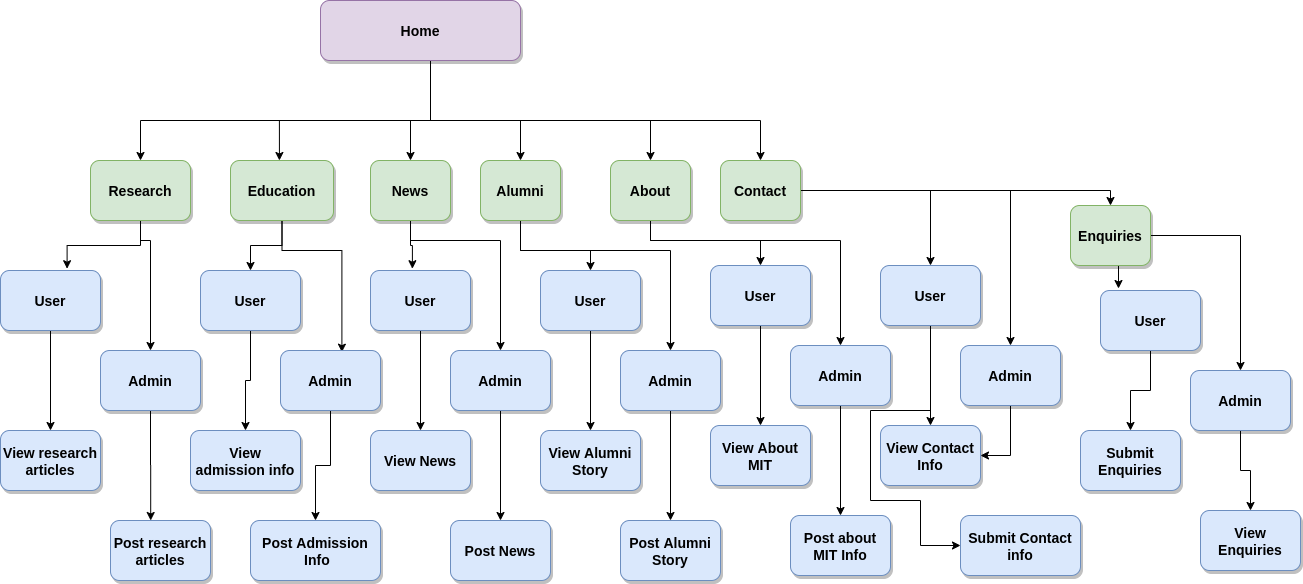

The diagram above was exported from draw.io. Its source (the exported page's mxGraphModel, read from the mxfile embedded in the PNG):
<mxGraphModel dx="1108" dy="521" grid="1" gridSize="10" guides="1" tooltips="1" connect="1" arrows="1" fold="1" page="1" pageScale="1.5" pageWidth="1169" pageHeight="827" background="#ffffff" math="0" shadow="0">
  <root>
    <mxCell id="0" />
    <mxCell id="1" parent="0" />
    <mxCell id="Nfmo1hOWTiilvQlvgcuu-56" style="edgeStyle=orthogonalEdgeStyle;rounded=0;orthogonalLoop=1;jettySize=auto;html=1;entryX=0.475;entryY=0;entryDx=0;entryDy=0;entryPerimeter=0;" parent="1" source="2" target="Nfmo1hOWTiilvQlvgcuu-55" edge="1">
      <mxGeometry relative="1" as="geometry">
        <mxPoint x="772" y="350" as="targetPoint" />
        <Array as="points">
          <mxPoint x="670" y="320" />
          <mxPoint x="519" y="320" />
        </Array>
      </mxGeometry>
    </mxCell>
    <mxCell id="Nfmo1hOWTiilvQlvgcuu-60" style="edgeStyle=orthogonalEdgeStyle;rounded=0;orthogonalLoop=1;jettySize=auto;html=1;" parent="1" source="2" target="Nfmo1hOWTiilvQlvgcuu-59" edge="1">
      <mxGeometry relative="1" as="geometry">
        <Array as="points">
          <mxPoint x="670" y="320" />
          <mxPoint x="650" y="320" />
        </Array>
      </mxGeometry>
    </mxCell>
    <mxCell id="Nfmo1hOWTiilvQlvgcuu-62" style="edgeStyle=orthogonalEdgeStyle;rounded=0;orthogonalLoop=1;jettySize=auto;html=1;entryX=0.5;entryY=0;entryDx=0;entryDy=0;" parent="1" source="2" target="Nfmo1hOWTiilvQlvgcuu-57" edge="1">
      <mxGeometry relative="1" as="geometry">
        <Array as="points">
          <mxPoint x="670" y="320" />
          <mxPoint x="380" y="320" />
        </Array>
      </mxGeometry>
    </mxCell>
    <mxCell id="Nfmo1hOWTiilvQlvgcuu-67" style="edgeStyle=orthogonalEdgeStyle;rounded=0;orthogonalLoop=1;jettySize=auto;html=1;entryX=0.5;entryY=0;entryDx=0;entryDy=0;" parent="1" source="2" target="Nfmo1hOWTiilvQlvgcuu-64" edge="1">
      <mxGeometry relative="1" as="geometry">
        <Array as="points">
          <mxPoint x="670" y="320" />
          <mxPoint x="890" y="320" />
        </Array>
      </mxGeometry>
    </mxCell>
    <mxCell id="Nfmo1hOWTiilvQlvgcuu-68" style="edgeStyle=orthogonalEdgeStyle;rounded=0;orthogonalLoop=1;jettySize=auto;html=1;entryX=0.5;entryY=0;entryDx=0;entryDy=0;" parent="1" source="2" target="Nfmo1hOWTiilvQlvgcuu-65" edge="1">
      <mxGeometry relative="1" as="geometry">
        <Array as="points">
          <mxPoint x="670" y="320" />
          <mxPoint x="1000" y="320" />
        </Array>
      </mxGeometry>
    </mxCell>
    <mxCell id="Nfmo1hOWTiilvQlvgcuu-69" style="edgeStyle=orthogonalEdgeStyle;rounded=0;orthogonalLoop=1;jettySize=auto;html=1;entryX=0.5;entryY=0;entryDx=0;entryDy=0;" parent="1" source="2" target="Nfmo1hOWTiilvQlvgcuu-63" edge="1">
      <mxGeometry relative="1" as="geometry">
        <Array as="points">
          <mxPoint x="670" y="320" />
          <mxPoint x="760" y="320" />
        </Array>
      </mxGeometry>
    </mxCell>
    <mxCell id="2" value="Home" style="rounded=1;fillColor=#e1d5e7;strokeColor=#9673a6;shadow=1;fontStyle=1;fontSize=14;" parent="1" vertex="1">
      <mxGeometry x="560" y="200" width="200" height="60" as="geometry" />
    </mxCell>
    <mxCell id="Nfmo1hOWTiilvQlvgcuu-90" style="edgeStyle=orthogonalEdgeStyle;rounded=0;orthogonalLoop=1;jettySize=auto;html=1;exitX=0.5;exitY=1;exitDx=0;exitDy=0;entryX=0.5;entryY=0;entryDx=0;entryDy=0;" parent="1" source="Nfmo1hOWTiilvQlvgcuu-55" target="Nfmo1hOWTiilvQlvgcuu-86" edge="1">
      <mxGeometry relative="1" as="geometry" />
    </mxCell>
    <mxCell id="Nfmo1hOWTiilvQlvgcuu-91" style="edgeStyle=orthogonalEdgeStyle;rounded=0;orthogonalLoop=1;jettySize=auto;html=1;entryX=0.614;entryY=0.028;entryDx=0;entryDy=0;entryPerimeter=0;" parent="1" source="Nfmo1hOWTiilvQlvgcuu-55" target="Nfmo1hOWTiilvQlvgcuu-87" edge="1">
      <mxGeometry relative="1" as="geometry">
        <Array as="points">
          <mxPoint x="521" y="450" />
          <mxPoint x="581" y="450" />
        </Array>
      </mxGeometry>
    </mxCell>
    <mxCell id="Nfmo1hOWTiilvQlvgcuu-55" value="Education" style="rounded=1;fillColor=#d5e8d4;strokeColor=#82b366;shadow=1;fontStyle=1;fontSize=14;" parent="1" vertex="1">
      <mxGeometry x="470" y="360" width="103" height="60" as="geometry" />
    </mxCell>
    <mxCell id="Nfmo1hOWTiilvQlvgcuu-80" style="edgeStyle=orthogonalEdgeStyle;rounded=0;orthogonalLoop=1;jettySize=auto;html=1;exitX=0.5;exitY=1;exitDx=0;exitDy=0;entryX=0.666;entryY=-0.03;entryDx=0;entryDy=0;entryPerimeter=0;" parent="1" source="Nfmo1hOWTiilvQlvgcuu-57" target="Nfmo1hOWTiilvQlvgcuu-78" edge="1">
      <mxGeometry relative="1" as="geometry" />
    </mxCell>
    <mxCell id="Nfmo1hOWTiilvQlvgcuu-81" style="edgeStyle=orthogonalEdgeStyle;rounded=0;orthogonalLoop=1;jettySize=auto;html=1;entryX=0.5;entryY=0;entryDx=0;entryDy=0;" parent="1" source="Nfmo1hOWTiilvQlvgcuu-57" target="Nfmo1hOWTiilvQlvgcuu-79" edge="1">
      <mxGeometry relative="1" as="geometry">
        <Array as="points">
          <mxPoint x="380" y="440" />
          <mxPoint x="390" y="440" />
        </Array>
      </mxGeometry>
    </mxCell>
    <mxCell id="Nfmo1hOWTiilvQlvgcuu-57" value="Research" style="rounded=1;fillColor=#d5e8d4;strokeColor=#82b366;shadow=1;fontStyle=1;fontSize=14;" parent="1" vertex="1">
      <mxGeometry x="330" y="360" width="100" height="60" as="geometry" />
    </mxCell>
    <mxCell id="Nfmo1hOWTiilvQlvgcuu-110" style="edgeStyle=orthogonalEdgeStyle;rounded=0;orthogonalLoop=1;jettySize=auto;html=1;exitX=0.5;exitY=1;exitDx=0;exitDy=0;entryX=0.419;entryY=-0.03;entryDx=0;entryDy=0;entryPerimeter=0;" parent="1" source="Nfmo1hOWTiilvQlvgcuu-59" target="Nfmo1hOWTiilvQlvgcuu-94" edge="1">
      <mxGeometry relative="1" as="geometry">
        <Array as="points">
          <mxPoint x="650" y="445" />
          <mxPoint x="652" y="445" />
        </Array>
      </mxGeometry>
    </mxCell>
    <mxCell id="Nfmo1hOWTiilvQlvgcuu-111" style="edgeStyle=orthogonalEdgeStyle;rounded=0;orthogonalLoop=1;jettySize=auto;html=1;entryX=0.5;entryY=0;entryDx=0;entryDy=0;" parent="1" source="Nfmo1hOWTiilvQlvgcuu-59" target="Nfmo1hOWTiilvQlvgcuu-95" edge="1">
      <mxGeometry relative="1" as="geometry">
        <Array as="points">
          <mxPoint x="650" y="440" />
          <mxPoint x="740" y="440" />
        </Array>
      </mxGeometry>
    </mxCell>
    <mxCell id="Nfmo1hOWTiilvQlvgcuu-59" value="News" style="rounded=1;fillColor=#d5e8d4;strokeColor=#82b366;shadow=1;fontStyle=1;fontSize=14;" parent="1" vertex="1">
      <mxGeometry x="610" y="360" width="80" height="60" as="geometry" />
    </mxCell>
    <mxCell id="Nfmo1hOWTiilvQlvgcuu-114" style="edgeStyle=orthogonalEdgeStyle;rounded=0;orthogonalLoop=1;jettySize=auto;html=1;entryX=0.5;entryY=0;entryDx=0;entryDy=0;" parent="1" source="Nfmo1hOWTiilvQlvgcuu-63" target="Nfmo1hOWTiilvQlvgcuu-98" edge="1">
      <mxGeometry relative="1" as="geometry">
        <Array as="points">
          <mxPoint x="760" y="450" />
          <mxPoint x="830" y="450" />
        </Array>
      </mxGeometry>
    </mxCell>
    <mxCell id="Nfmo1hOWTiilvQlvgcuu-115" style="edgeStyle=orthogonalEdgeStyle;rounded=0;orthogonalLoop=1;jettySize=auto;html=1;entryX=0.5;entryY=0;entryDx=0;entryDy=0;" parent="1" source="Nfmo1hOWTiilvQlvgcuu-63" target="Nfmo1hOWTiilvQlvgcuu-99" edge="1">
      <mxGeometry relative="1" as="geometry">
        <Array as="points">
          <mxPoint x="760" y="450" />
          <mxPoint x="910" y="450" />
        </Array>
      </mxGeometry>
    </mxCell>
    <mxCell id="Nfmo1hOWTiilvQlvgcuu-63" value="Alumni" style="rounded=1;fillColor=#d5e8d4;strokeColor=#82b366;shadow=1;fontStyle=1;fontSize=14;" parent="1" vertex="1">
      <mxGeometry x="720" y="360" width="80" height="60" as="geometry" />
    </mxCell>
    <mxCell id="Nfmo1hOWTiilvQlvgcuu-118" style="edgeStyle=orthogonalEdgeStyle;rounded=0;orthogonalLoop=1;jettySize=auto;html=1;entryX=0.5;entryY=0;entryDx=0;entryDy=0;" parent="1" source="Nfmo1hOWTiilvQlvgcuu-64" target="Nfmo1hOWTiilvQlvgcuu-102" edge="1">
      <mxGeometry relative="1" as="geometry">
        <Array as="points">
          <mxPoint x="890" y="440" />
          <mxPoint x="1000" y="440" />
        </Array>
      </mxGeometry>
    </mxCell>
    <mxCell id="Nfmo1hOWTiilvQlvgcuu-119" style="edgeStyle=orthogonalEdgeStyle;rounded=0;orthogonalLoop=1;jettySize=auto;html=1;entryX=0.5;entryY=0;entryDx=0;entryDy=0;" parent="1" source="Nfmo1hOWTiilvQlvgcuu-64" target="Nfmo1hOWTiilvQlvgcuu-103" edge="1">
      <mxGeometry relative="1" as="geometry">
        <Array as="points">
          <mxPoint x="890" y="440" />
          <mxPoint x="1080" y="440" />
        </Array>
      </mxGeometry>
    </mxCell>
    <mxCell id="Nfmo1hOWTiilvQlvgcuu-64" value="About" style="rounded=1;fillColor=#d5e8d4;strokeColor=#82b366;shadow=1;fontStyle=1;fontSize=14;" parent="1" vertex="1">
      <mxGeometry x="850" y="360" width="80" height="60" as="geometry" />
    </mxCell>
    <mxCell id="Nfmo1hOWTiilvQlvgcuu-122" style="edgeStyle=orthogonalEdgeStyle;rounded=0;orthogonalLoop=1;jettySize=auto;html=1;entryX=0.5;entryY=0;entryDx=0;entryDy=0;" parent="1" source="Nfmo1hOWTiilvQlvgcuu-65" target="Nfmo1hOWTiilvQlvgcuu-106" edge="1">
      <mxGeometry relative="1" as="geometry" />
    </mxCell>
    <mxCell id="Nfmo1hOWTiilvQlvgcuu-123" style="edgeStyle=orthogonalEdgeStyle;rounded=0;orthogonalLoop=1;jettySize=auto;html=1;" parent="1" source="Nfmo1hOWTiilvQlvgcuu-65" target="Nfmo1hOWTiilvQlvgcuu-107" edge="1">
      <mxGeometry relative="1" as="geometry" />
    </mxCell>
    <mxCell id="smNeFgsI2kCTvxrpj3L5-3" style="edgeStyle=orthogonalEdgeStyle;rounded=0;orthogonalLoop=1;jettySize=auto;html=1;entryX=0.5;entryY=0;entryDx=0;entryDy=0;" edge="1" parent="1" source="Nfmo1hOWTiilvQlvgcuu-65" target="smNeFgsI2kCTvxrpj3L5-2">
      <mxGeometry relative="1" as="geometry">
        <Array as="points">
          <mxPoint x="1350" y="390" />
        </Array>
      </mxGeometry>
    </mxCell>
    <mxCell id="Nfmo1hOWTiilvQlvgcuu-65" value="Contact" style="rounded=1;fillColor=#d5e8d4;strokeColor=#82b366;shadow=1;fontStyle=1;fontSize=14;" parent="1" vertex="1">
      <mxGeometry x="960" y="360" width="80" height="60" as="geometry" />
    </mxCell>
    <mxCell id="Nfmo1hOWTiilvQlvgcuu-85" style="edgeStyle=orthogonalEdgeStyle;rounded=0;orthogonalLoop=1;jettySize=auto;html=1;exitX=0.5;exitY=1;exitDx=0;exitDy=0;entryX=0.5;entryY=0;entryDx=0;entryDy=0;" parent="1" source="Nfmo1hOWTiilvQlvgcuu-78" target="Nfmo1hOWTiilvQlvgcuu-82" edge="1">
      <mxGeometry relative="1" as="geometry" />
    </mxCell>
    <mxCell id="Nfmo1hOWTiilvQlvgcuu-78" value="User" style="rounded=1;fillColor=#dae8fc;strokeColor=#6c8ebf;shadow=1;fontStyle=1;fontSize=14;" parent="1" vertex="1">
      <mxGeometry x="240" y="470" width="100" height="60" as="geometry" />
    </mxCell>
    <mxCell id="Nfmo1hOWTiilvQlvgcuu-84" style="edgeStyle=orthogonalEdgeStyle;rounded=0;orthogonalLoop=1;jettySize=auto;html=1;exitX=0.5;exitY=1;exitDx=0;exitDy=0;entryX=0.402;entryY=0;entryDx=0;entryDy=0;entryPerimeter=0;" parent="1" source="Nfmo1hOWTiilvQlvgcuu-79" target="Nfmo1hOWTiilvQlvgcuu-83" edge="1">
      <mxGeometry relative="1" as="geometry" />
    </mxCell>
    <mxCell id="Nfmo1hOWTiilvQlvgcuu-79" value="Admin" style="rounded=1;fillColor=#dae8fc;strokeColor=#6c8ebf;shadow=1;fontStyle=1;fontSize=14;" parent="1" vertex="1">
      <mxGeometry x="340" y="550" width="100" height="60" as="geometry" />
    </mxCell>
    <mxCell id="Nfmo1hOWTiilvQlvgcuu-82" value="View research &#10;articles" style="rounded=1;fillColor=#dae8fc;strokeColor=#6c8ebf;shadow=1;fontStyle=1;fontSize=14;" parent="1" vertex="1">
      <mxGeometry x="240" y="630" width="100" height="60" as="geometry" />
    </mxCell>
    <mxCell id="Nfmo1hOWTiilvQlvgcuu-83" value="Post research&#10;articles" style="rounded=1;fillColor=#dae8fc;strokeColor=#6c8ebf;shadow=1;fontStyle=1;fontSize=14;" parent="1" vertex="1">
      <mxGeometry x="350" y="720" width="100" height="60" as="geometry" />
    </mxCell>
    <mxCell id="Nfmo1hOWTiilvQlvgcuu-92" style="edgeStyle=orthogonalEdgeStyle;rounded=0;orthogonalLoop=1;jettySize=auto;html=1;exitX=0.5;exitY=1;exitDx=0;exitDy=0;entryX=0.5;entryY=0;entryDx=0;entryDy=0;" parent="1" source="Nfmo1hOWTiilvQlvgcuu-86" target="Nfmo1hOWTiilvQlvgcuu-88" edge="1">
      <mxGeometry relative="1" as="geometry" />
    </mxCell>
    <mxCell id="Nfmo1hOWTiilvQlvgcuu-86" value="User" style="rounded=1;fillColor=#dae8fc;strokeColor=#6c8ebf;shadow=1;fontStyle=1;fontSize=14;" parent="1" vertex="1">
      <mxGeometry x="440" y="470" width="100" height="60" as="geometry" />
    </mxCell>
    <mxCell id="Nfmo1hOWTiilvQlvgcuu-93" style="edgeStyle=orthogonalEdgeStyle;rounded=0;orthogonalLoop=1;jettySize=auto;html=1;entryX=0.5;entryY=0;entryDx=0;entryDy=0;" parent="1" source="Nfmo1hOWTiilvQlvgcuu-87" target="Nfmo1hOWTiilvQlvgcuu-89" edge="1">
      <mxGeometry relative="1" as="geometry" />
    </mxCell>
    <mxCell id="Nfmo1hOWTiilvQlvgcuu-87" value="Admin" style="rounded=1;fillColor=#dae8fc;strokeColor=#6c8ebf;shadow=1;fontStyle=1;fontSize=14;" parent="1" vertex="1">
      <mxGeometry x="520" y="550" width="100" height="60" as="geometry" />
    </mxCell>
    <mxCell id="Nfmo1hOWTiilvQlvgcuu-88" value="View &#10;admission info" style="rounded=1;fillColor=#dae8fc;strokeColor=#6c8ebf;shadow=1;fontStyle=1;fontSize=14;" parent="1" vertex="1">
      <mxGeometry x="430" y="630" width="110" height="60" as="geometry" />
    </mxCell>
    <mxCell id="Nfmo1hOWTiilvQlvgcuu-89" value="Post Admission&#10; Info" style="rounded=1;fillColor=#dae8fc;strokeColor=#6c8ebf;shadow=1;fontStyle=1;fontSize=14;" parent="1" vertex="1">
      <mxGeometry x="490" y="720" width="130" height="60" as="geometry" />
    </mxCell>
    <mxCell id="Nfmo1hOWTiilvQlvgcuu-112" style="edgeStyle=orthogonalEdgeStyle;rounded=0;orthogonalLoop=1;jettySize=auto;html=1;exitX=0.5;exitY=1;exitDx=0;exitDy=0;entryX=0.5;entryY=0;entryDx=0;entryDy=0;" parent="1" source="Nfmo1hOWTiilvQlvgcuu-94" target="Nfmo1hOWTiilvQlvgcuu-96" edge="1">
      <mxGeometry relative="1" as="geometry" />
    </mxCell>
    <mxCell id="Nfmo1hOWTiilvQlvgcuu-94" value="User" style="rounded=1;fillColor=#dae8fc;strokeColor=#6c8ebf;shadow=1;fontStyle=1;fontSize=14;" parent="1" vertex="1">
      <mxGeometry x="610" y="470" width="100" height="60" as="geometry" />
    </mxCell>
    <mxCell id="Nfmo1hOWTiilvQlvgcuu-113" style="edgeStyle=orthogonalEdgeStyle;rounded=0;orthogonalLoop=1;jettySize=auto;html=1;" parent="1" source="Nfmo1hOWTiilvQlvgcuu-95" target="Nfmo1hOWTiilvQlvgcuu-97" edge="1">
      <mxGeometry relative="1" as="geometry" />
    </mxCell>
    <mxCell id="Nfmo1hOWTiilvQlvgcuu-95" value="Admin" style="rounded=1;fillColor=#dae8fc;strokeColor=#6c8ebf;shadow=1;fontStyle=1;fontSize=14;" parent="1" vertex="1">
      <mxGeometry x="690" y="550" width="100" height="60" as="geometry" />
    </mxCell>
    <mxCell id="Nfmo1hOWTiilvQlvgcuu-96" value="View News" style="rounded=1;fillColor=#dae8fc;strokeColor=#6c8ebf;shadow=1;fontStyle=1;fontSize=14;" parent="1" vertex="1">
      <mxGeometry x="610" y="630" width="100" height="60" as="geometry" />
    </mxCell>
    <mxCell id="Nfmo1hOWTiilvQlvgcuu-97" value="Post News" style="rounded=1;fillColor=#dae8fc;strokeColor=#6c8ebf;shadow=1;fontStyle=1;fontSize=14;" parent="1" vertex="1">
      <mxGeometry x="690" y="720" width="100" height="60" as="geometry" />
    </mxCell>
    <mxCell id="Nfmo1hOWTiilvQlvgcuu-116" style="edgeStyle=orthogonalEdgeStyle;rounded=0;orthogonalLoop=1;jettySize=auto;html=1;entryX=0.5;entryY=0;entryDx=0;entryDy=0;" parent="1" source="Nfmo1hOWTiilvQlvgcuu-98" target="Nfmo1hOWTiilvQlvgcuu-100" edge="1">
      <mxGeometry relative="1" as="geometry" />
    </mxCell>
    <mxCell id="Nfmo1hOWTiilvQlvgcuu-98" value="User" style="rounded=1;fillColor=#dae8fc;strokeColor=#6c8ebf;shadow=1;fontStyle=1;fontSize=14;" parent="1" vertex="1">
      <mxGeometry x="780" y="470" width="100" height="60" as="geometry" />
    </mxCell>
    <mxCell id="Nfmo1hOWTiilvQlvgcuu-117" style="edgeStyle=orthogonalEdgeStyle;rounded=0;orthogonalLoop=1;jettySize=auto;html=1;exitX=0.5;exitY=1;exitDx=0;exitDy=0;entryX=0.5;entryY=0;entryDx=0;entryDy=0;" parent="1" source="Nfmo1hOWTiilvQlvgcuu-99" target="Nfmo1hOWTiilvQlvgcuu-101" edge="1">
      <mxGeometry relative="1" as="geometry" />
    </mxCell>
    <mxCell id="Nfmo1hOWTiilvQlvgcuu-99" value="Admin" style="rounded=1;fillColor=#dae8fc;strokeColor=#6c8ebf;shadow=1;fontStyle=1;fontSize=14;" parent="1" vertex="1">
      <mxGeometry x="860" y="550" width="100" height="60" as="geometry" />
    </mxCell>
    <mxCell id="Nfmo1hOWTiilvQlvgcuu-100" value="View Alumni&#10;Story" style="rounded=1;fillColor=#dae8fc;strokeColor=#6c8ebf;shadow=1;fontStyle=1;fontSize=14;" parent="1" vertex="1">
      <mxGeometry x="780" y="630" width="100" height="60" as="geometry" />
    </mxCell>
    <mxCell id="Nfmo1hOWTiilvQlvgcuu-101" value="Post Alumni&#10;Story" style="rounded=1;fillColor=#dae8fc;strokeColor=#6c8ebf;shadow=1;fontStyle=1;fontSize=14;" parent="1" vertex="1">
      <mxGeometry x="860" y="720" width="100" height="60" as="geometry" />
    </mxCell>
    <mxCell id="Nfmo1hOWTiilvQlvgcuu-120" style="edgeStyle=orthogonalEdgeStyle;rounded=0;orthogonalLoop=1;jettySize=auto;html=1;entryX=0.5;entryY=0;entryDx=0;entryDy=0;" parent="1" source="Nfmo1hOWTiilvQlvgcuu-102" target="Nfmo1hOWTiilvQlvgcuu-104" edge="1">
      <mxGeometry relative="1" as="geometry" />
    </mxCell>
    <mxCell id="Nfmo1hOWTiilvQlvgcuu-102" value="User" style="rounded=1;fillColor=#dae8fc;strokeColor=#6c8ebf;shadow=1;fontStyle=1;fontSize=14;" parent="1" vertex="1">
      <mxGeometry x="950" y="465" width="100" height="60" as="geometry" />
    </mxCell>
    <mxCell id="Nfmo1hOWTiilvQlvgcuu-121" style="edgeStyle=orthogonalEdgeStyle;rounded=0;orthogonalLoop=1;jettySize=auto;html=1;entryX=0.5;entryY=0;entryDx=0;entryDy=0;" parent="1" source="Nfmo1hOWTiilvQlvgcuu-103" target="Nfmo1hOWTiilvQlvgcuu-105" edge="1">
      <mxGeometry relative="1" as="geometry" />
    </mxCell>
    <mxCell id="Nfmo1hOWTiilvQlvgcuu-103" value="Admin" style="rounded=1;fillColor=#dae8fc;strokeColor=#6c8ebf;shadow=1;fontStyle=1;fontSize=14;" parent="1" vertex="1">
      <mxGeometry x="1030" y="545" width="100" height="60" as="geometry" />
    </mxCell>
    <mxCell id="Nfmo1hOWTiilvQlvgcuu-104" value="View About&#10;MIT" style="rounded=1;fillColor=#dae8fc;strokeColor=#6c8ebf;shadow=1;fontStyle=1;fontSize=14;" parent="1" vertex="1">
      <mxGeometry x="950" y="625" width="100" height="60" as="geometry" />
    </mxCell>
    <mxCell id="Nfmo1hOWTiilvQlvgcuu-105" value="Post about&#10;MIT Info" style="rounded=1;fillColor=#dae8fc;strokeColor=#6c8ebf;shadow=1;fontStyle=1;fontSize=14;" parent="1" vertex="1">
      <mxGeometry x="1030" y="715" width="100" height="60" as="geometry" />
    </mxCell>
    <mxCell id="Nfmo1hOWTiilvQlvgcuu-124" style="edgeStyle=orthogonalEdgeStyle;rounded=0;orthogonalLoop=1;jettySize=auto;html=1;exitX=0.5;exitY=1;exitDx=0;exitDy=0;entryX=0.5;entryY=0;entryDx=0;entryDy=0;" parent="1" source="Nfmo1hOWTiilvQlvgcuu-106" target="Nfmo1hOWTiilvQlvgcuu-108" edge="1">
      <mxGeometry relative="1" as="geometry" />
    </mxCell>
    <mxCell id="Nfmo1hOWTiilvQlvgcuu-127" style="edgeStyle=orthogonalEdgeStyle;rounded=0;orthogonalLoop=1;jettySize=auto;html=1;entryX=0;entryY=0.5;entryDx=0;entryDy=0;" parent="1" source="Nfmo1hOWTiilvQlvgcuu-106" target="Nfmo1hOWTiilvQlvgcuu-109" edge="1">
      <mxGeometry relative="1" as="geometry">
        <Array as="points">
          <mxPoint x="1170" y="610" />
          <mxPoint x="1110" y="610" />
          <mxPoint x="1110" y="700" />
          <mxPoint x="1160" y="700" />
          <mxPoint x="1160" y="745" />
        </Array>
      </mxGeometry>
    </mxCell>
    <mxCell id="Nfmo1hOWTiilvQlvgcuu-106" value="User" style="rounded=1;fillColor=#dae8fc;strokeColor=#6c8ebf;shadow=1;fontStyle=1;fontSize=14;" parent="1" vertex="1">
      <mxGeometry x="1120" y="465" width="100" height="60" as="geometry" />
    </mxCell>
    <mxCell id="Nfmo1hOWTiilvQlvgcuu-126" style="edgeStyle=orthogonalEdgeStyle;rounded=0;orthogonalLoop=1;jettySize=auto;html=1;entryX=1;entryY=0.5;entryDx=0;entryDy=0;" parent="1" source="Nfmo1hOWTiilvQlvgcuu-107" target="Nfmo1hOWTiilvQlvgcuu-108" edge="1">
      <mxGeometry relative="1" as="geometry" />
    </mxCell>
    <mxCell id="Nfmo1hOWTiilvQlvgcuu-107" value="Admin" style="rounded=1;fillColor=#dae8fc;strokeColor=#6c8ebf;shadow=1;fontStyle=1;fontSize=14;" parent="1" vertex="1">
      <mxGeometry x="1200" y="545" width="100" height="60" as="geometry" />
    </mxCell>
    <mxCell id="Nfmo1hOWTiilvQlvgcuu-108" value="View Contact&#10;Info" style="rounded=1;fillColor=#dae8fc;strokeColor=#6c8ebf;shadow=1;fontStyle=1;fontSize=14;" parent="1" vertex="1">
      <mxGeometry x="1120" y="625" width="100" height="60" as="geometry" />
    </mxCell>
    <mxCell id="Nfmo1hOWTiilvQlvgcuu-109" value="Submit Contact&#10;info" style="rounded=1;fillColor=#dae8fc;strokeColor=#6c8ebf;shadow=1;fontStyle=1;fontSize=14;" parent="1" vertex="1">
      <mxGeometry x="1200" y="715" width="120" height="60" as="geometry" />
    </mxCell>
    <mxCell id="smNeFgsI2kCTvxrpj3L5-8" style="edgeStyle=orthogonalEdgeStyle;rounded=0;orthogonalLoop=1;jettySize=auto;html=1;exitX=0.5;exitY=1;exitDx=0;exitDy=0;entryX=0.18;entryY=-0.033;entryDx=0;entryDy=0;entryPerimeter=0;" edge="1" parent="1" source="smNeFgsI2kCTvxrpj3L5-2" target="smNeFgsI2kCTvxrpj3L5-4">
      <mxGeometry relative="1" as="geometry" />
    </mxCell>
    <mxCell id="smNeFgsI2kCTvxrpj3L5-9" style="edgeStyle=orthogonalEdgeStyle;rounded=0;orthogonalLoop=1;jettySize=auto;html=1;entryX=0.5;entryY=0;entryDx=0;entryDy=0;" edge="1" parent="1" source="smNeFgsI2kCTvxrpj3L5-2" target="smNeFgsI2kCTvxrpj3L5-5">
      <mxGeometry relative="1" as="geometry" />
    </mxCell>
    <mxCell id="smNeFgsI2kCTvxrpj3L5-2" value="Enquiries" style="rounded=1;fillColor=#d5e8d4;strokeColor=#82b366;shadow=1;fontStyle=1;fontSize=14;" vertex="1" parent="1">
      <mxGeometry x="1310" y="405" width="80" height="60" as="geometry" />
    </mxCell>
    <mxCell id="smNeFgsI2kCTvxrpj3L5-10" style="edgeStyle=orthogonalEdgeStyle;rounded=0;orthogonalLoop=1;jettySize=auto;html=1;exitX=0.5;exitY=1;exitDx=0;exitDy=0;entryX=0.5;entryY=0;entryDx=0;entryDy=0;" edge="1" parent="1" source="smNeFgsI2kCTvxrpj3L5-4" target="smNeFgsI2kCTvxrpj3L5-6">
      <mxGeometry relative="1" as="geometry" />
    </mxCell>
    <mxCell id="smNeFgsI2kCTvxrpj3L5-4" value="User" style="rounded=1;fillColor=#dae8fc;strokeColor=#6c8ebf;shadow=1;fontStyle=1;fontSize=14;" vertex="1" parent="1">
      <mxGeometry x="1340" y="490" width="100" height="60" as="geometry" />
    </mxCell>
    <mxCell id="smNeFgsI2kCTvxrpj3L5-11" style="edgeStyle=orthogonalEdgeStyle;rounded=0;orthogonalLoop=1;jettySize=auto;html=1;entryX=0.5;entryY=0;entryDx=0;entryDy=0;" edge="1" parent="1" source="smNeFgsI2kCTvxrpj3L5-5" target="smNeFgsI2kCTvxrpj3L5-7">
      <mxGeometry relative="1" as="geometry" />
    </mxCell>
    <mxCell id="smNeFgsI2kCTvxrpj3L5-5" value="Admin" style="rounded=1;fillColor=#dae8fc;strokeColor=#6c8ebf;shadow=1;fontStyle=1;fontSize=14;" vertex="1" parent="1">
      <mxGeometry x="1430" y="570" width="100" height="60" as="geometry" />
    </mxCell>
    <mxCell id="smNeFgsI2kCTvxrpj3L5-6" value="Submit &#10;Enquiries" style="rounded=1;fillColor=#dae8fc;strokeColor=#6c8ebf;shadow=1;fontStyle=1;fontSize=14;" vertex="1" parent="1">
      <mxGeometry x="1320" y="630" width="100" height="60" as="geometry" />
    </mxCell>
    <mxCell id="smNeFgsI2kCTvxrpj3L5-7" value="View &#10;Enquiries" style="rounded=1;fillColor=#dae8fc;strokeColor=#6c8ebf;shadow=1;fontStyle=1;fontSize=14;" vertex="1" parent="1">
      <mxGeometry x="1440" y="710" width="100" height="60" as="geometry" />
    </mxCell>
  </root>
</mxGraphModel>